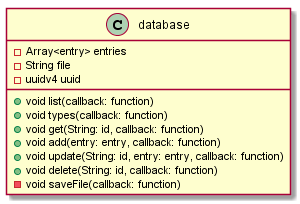

The diagram above was rendered by PlantUML. Its source (embedded in the PNG):
@startuml
class database {
  - Array<entry> entries
  - String file
  - uuidv4 uuid
  + {method} void list(callback: function)
  + {method} void types(callback: function)
  + {method} void get(String: id, callback: function)
  + {method} void add(entry: entry, callback: function)
  + {method} void update(String: id, entry: entry, callback: function)
  + {method} void delete(String: id, callback: function)
  - {method} void saveFile(callback: function)
}
@enduml